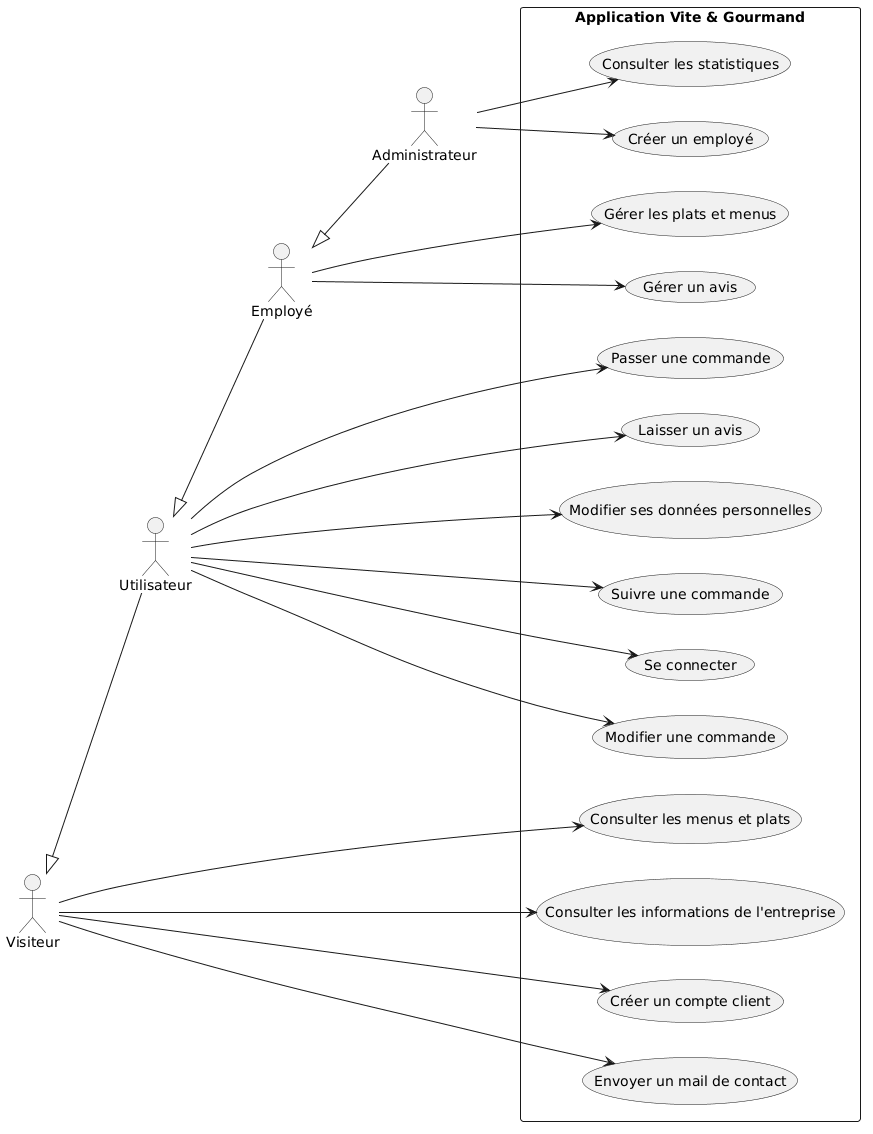

The diagram above was rendered by PlantUML. Its source (embedded in the PNG):
@startuml
left to right direction
skinparam packageStyle rectangle

actor "Visiteur" as Visitor
actor "Utilisateur" as User
actor "Employé" as Employee
actor "Administrateur" as Admin

Visitor <|-- User
User <|-- Employee
Employee <|-- Admin

rectangle "Application Vite & Gourmand" {
    usecase "Consulter les menus et plats" as UC1
    usecase "Consulter les informations de l'entreprise" as UC2
    usecase "Créer un compte client" as UC3
    usecase "Envoyer un mail de contact" as UC14
    usecase "Passer une commande" as UC4
    usecase "Laisser un avis" as UC5
    usecase "Modifier ses données personnelles" as UC6
    usecase "Suivre une commande" as UC7
    usecase "Se connecter" as UC8
    usecase "Modifier une commande" as UC9
    usecase "Gérer les plats et menus" as UC10
    usecase "Gérer un avis" as UC11
    usecase "Créer un employé" as UC12
    usecase "Consulter les statistiques" as UC13
}

Visitor --> UC1
Visitor --> UC2
Visitor --> UC3
Visitor --> UC14

User --> UC4
User --> UC5
User --> UC6
User --> UC7
User --> UC8
User --> UC9

Employee --> UC10
Employee --> UC11

Admin --> UC12
Admin --> UC13
@enduml